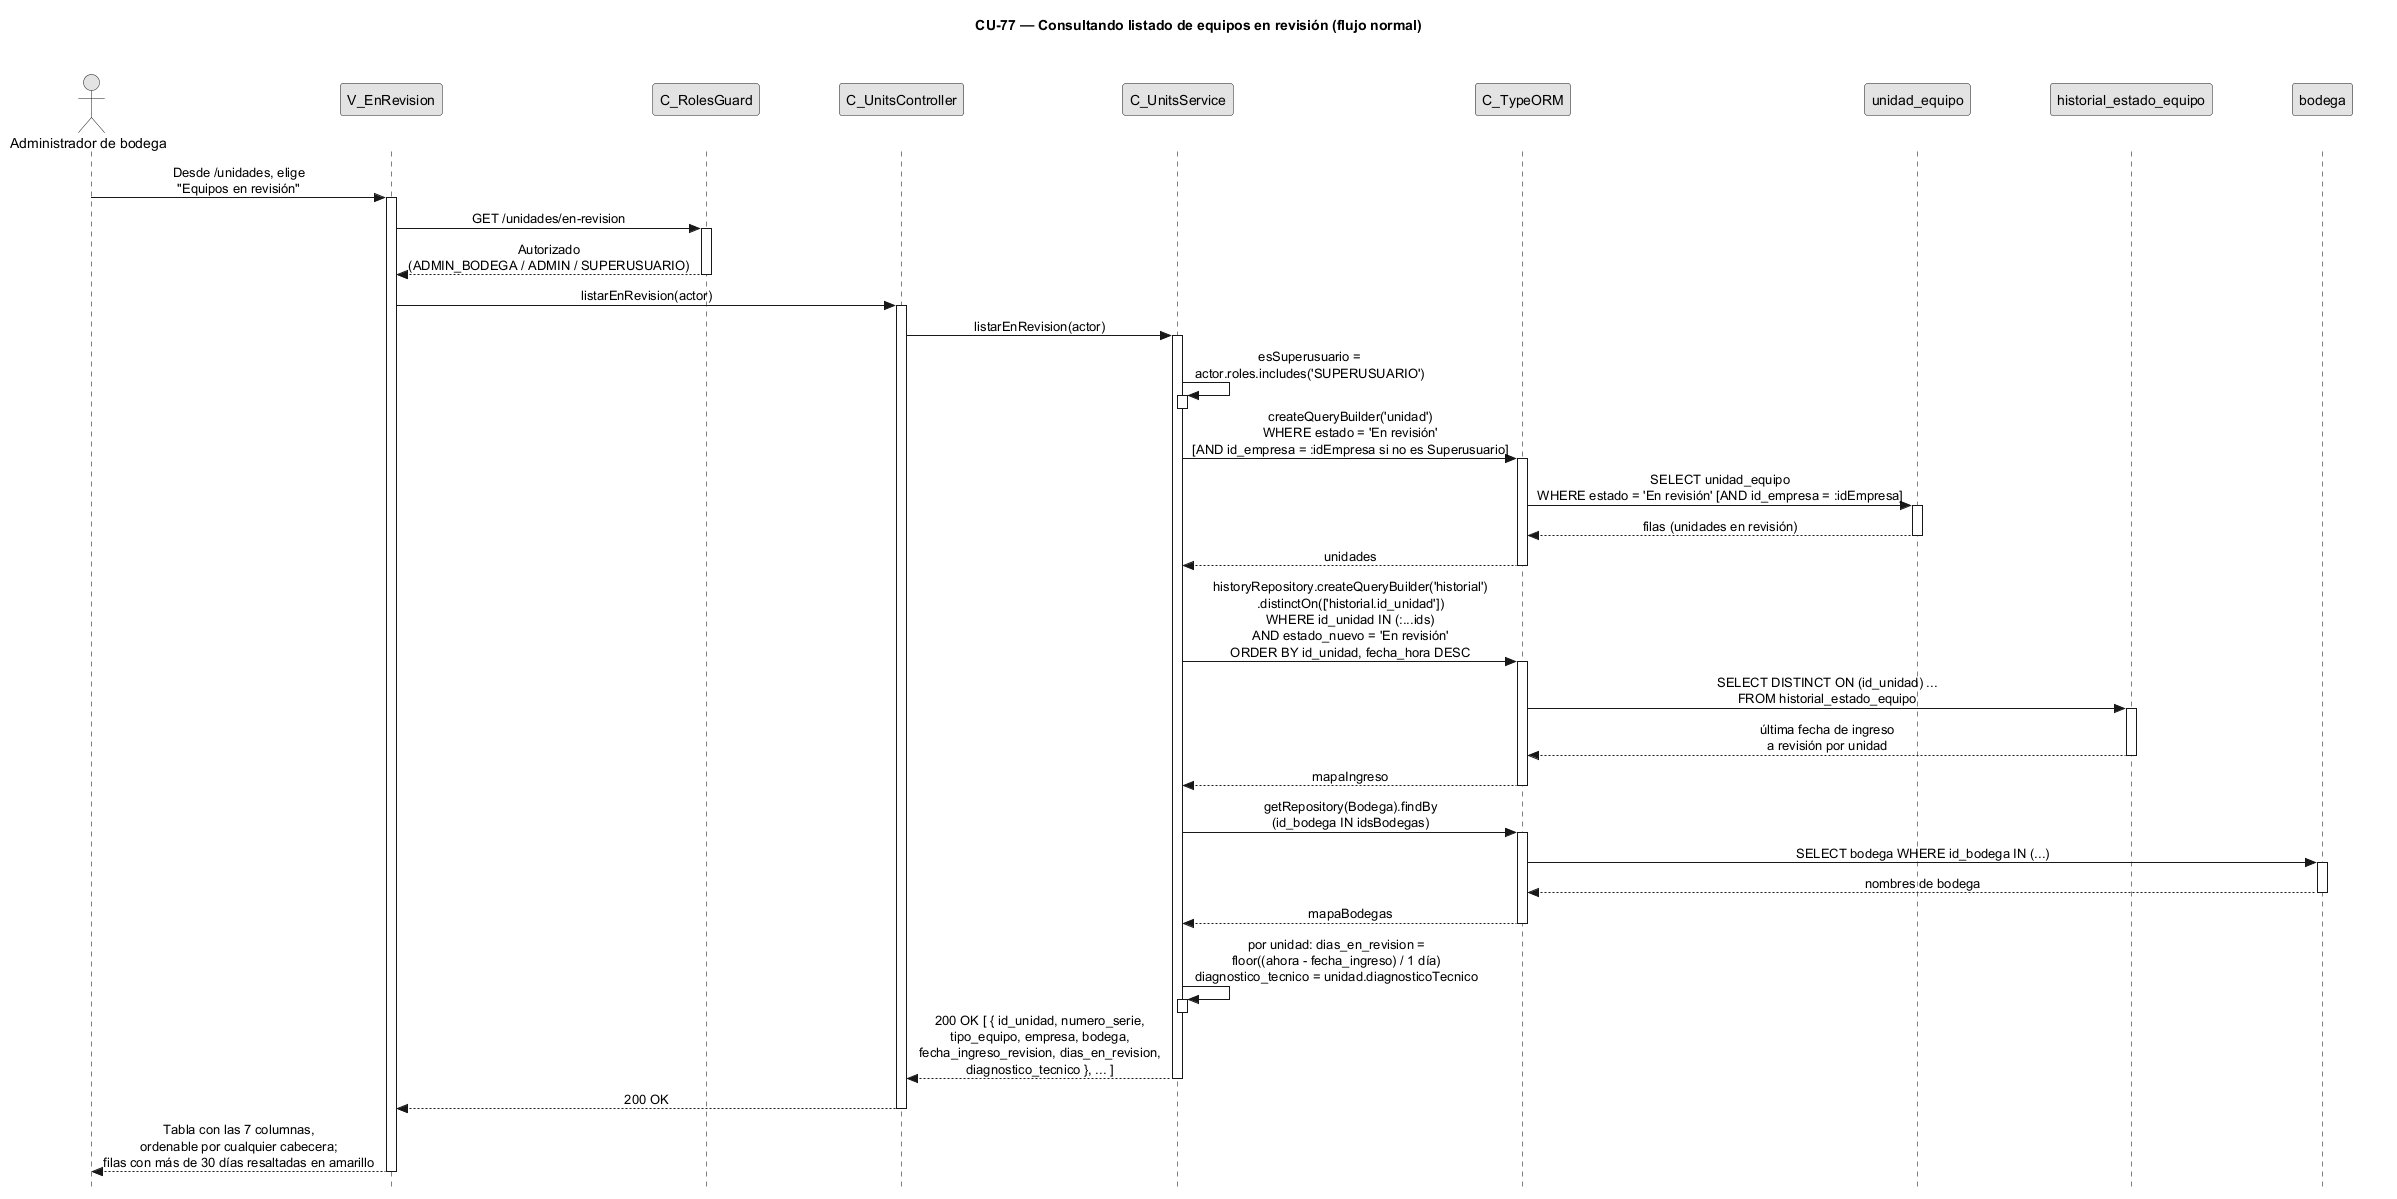

The diagram above was rendered by PlantUML. Its source (embedded in the PNG):
@startuml CU77-normal
title CU-77 — Consultando listado de equipos en revisión (flujo normal)

skinparam style strictuml
skinparam monochrome true
skinparam shadowing false
skinparam sequenceMessageAlign center
<style> sequenceDiagram { participant { Margin 35 } actor { Margin 15 } } </style>
skinparam sequence {
  MessageAlign center
  LifeLineBorderColor black
}
hide footbox

actor "Administrador de bodega" as user
participant "V_EnRevision" as view
participant "C_RolesGuard" as guard
participant "C_UnitsController" as ctrl
participant "C_UnitsService" as svc
participant "C_TypeORM" as orm
participant "unidad_equipo" as uent
participant "historial_estado_equipo" as hent
participant "bodega" as bent

user -> view : Desde /unidades, elige\n"Equipos en revisión"
activate view

view -> guard : GET /unidades/en-revision
activate guard
guard --> view : Autorizado\n(ADMIN_BODEGA / ADMIN / SUPERUSUARIO)
deactivate guard

view -> ctrl : listarEnRevision(actor)
activate ctrl

ctrl -> svc : listarEnRevision(actor)
activate svc

svc -> svc : esSuperusuario =\nactor.roles.includes('SUPERUSUARIO')
activate svc
deactivate svc

svc -> orm : createQueryBuilder('unidad')\nWHERE estado = 'En revisión'\n[AND id_empresa = :idEmpresa si no es Superusuario]
activate orm
orm -> uent : SELECT unidad_equipo\nWHERE estado = 'En revisión' [AND id_empresa = :idEmpresa]
activate uent
uent --> orm : filas (unidades en revisión)
deactivate uent
orm --> svc : unidades
deactivate orm

svc -> orm : historyRepository.createQueryBuilder('historial')\n.distinctOn(['historial.id_unidad'])\nWHERE id_unidad IN (:...ids)\nAND estado_nuevo = 'En revisión'\nORDER BY id_unidad, fecha_hora DESC
activate orm
orm -> hent : SELECT DISTINCT ON (id_unidad) ...\nFROM historial_estado_equipo
activate hent
hent --> orm : última fecha de ingreso\na revisión por unidad
deactivate hent
orm --> svc : mapaIngreso
deactivate orm

svc -> orm : getRepository(Bodega).findBy\n(id_bodega IN idsBodegas)
activate orm
orm -> bent : SELECT bodega WHERE id_bodega IN (...)
activate bent
bent --> orm : nombres de bodega
deactivate bent
orm --> svc : mapaBodegas
deactivate orm

svc -> svc : por unidad: dias_en_revision =\nfloor((ahora - fecha_ingreso) / 1 día)\ndiagnostico_tecnico = unidad.diagnosticoTecnico
activate svc
deactivate svc

svc --> ctrl : 200 OK [ { id_unidad, numero_serie,\ntipo_equipo, empresa, bodega,\nfecha_ingreso_revision, dias_en_revision,\ndiagnostico_tecnico }, ... ]
deactivate svc

ctrl --> view : 200 OK
deactivate ctrl

view --> user : Tabla con las 7 columnas,\nordenable por cualquier cabecera;\nfilas con más de 30 días resaltadas en amarillo
deactivate view

@enduml